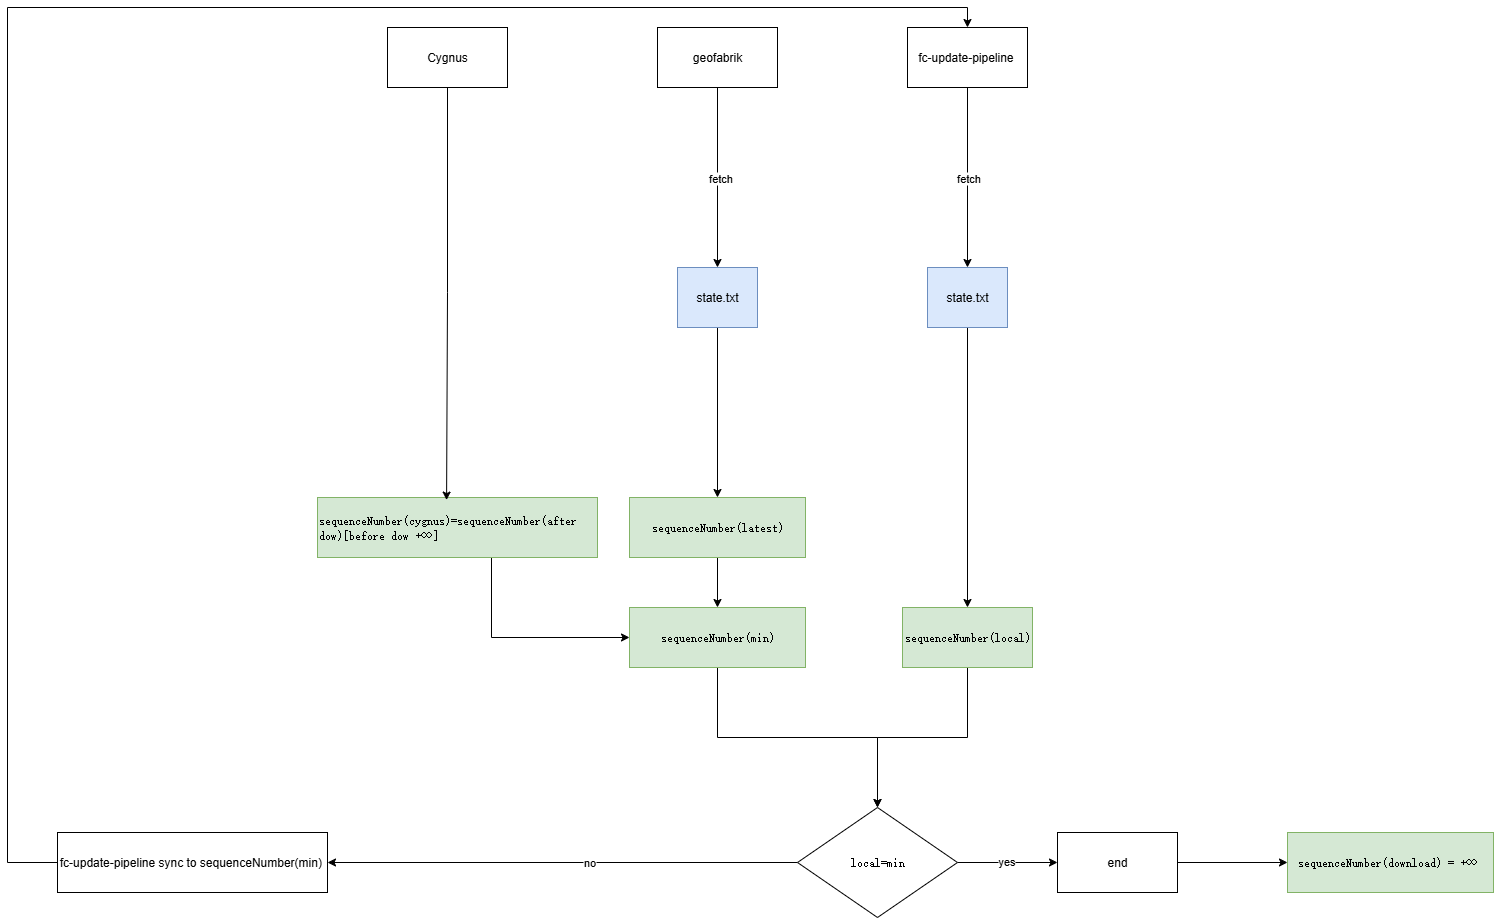

The diagram above was exported from draw.io. Its source (the exported page's mxGraphModel, read from the mxfile embedded in the PNG):
<mxGraphModel dx="2411" dy="2003" grid="1" gridSize="10" guides="1" tooltips="1" connect="1" arrows="1" fold="1" page="1" pageScale="1" pageWidth="827" pageHeight="1169" math="0" shadow="0">
  <root>
    <mxCell id="0" />
    <mxCell id="1" parent="0" />
    <mxCell id="w4sgOVd2U1DVzFf9tVbe-5" style="edgeStyle=orthogonalEdgeStyle;rounded=0;orthogonalLoop=1;jettySize=auto;html=1;" edge="1" parent="1" source="6DJGmamGnPeGVUFl9Hfz-13" target="6DJGmamGnPeGVUFl9Hfz-124">
      <mxGeometry relative="1" as="geometry" />
    </mxCell>
    <mxCell id="w4sgOVd2U1DVzFf9tVbe-6" value="fetch" style="edgeLabel;html=1;align=center;verticalAlign=middle;resizable=0;points=[];" vertex="1" connectable="0" parent="w4sgOVd2U1DVzFf9tVbe-5">
      <mxGeometry x="-0.0457" y="2" relative="1" as="geometry">
        <mxPoint y="5" as="offset" />
      </mxGeometry>
    </mxCell>
    <mxCell id="6DJGmamGnPeGVUFl9Hfz-13" value="geofabrik" style="rounded=0;whiteSpace=wrap;html=1;" parent="1" vertex="1">
      <mxGeometry x="520" y="20" width="120" height="60" as="geometry" />
    </mxCell>
    <mxCell id="6DJGmamGnPeGVUFl9Hfz-47" style="edgeStyle=orthogonalEdgeStyle;rounded=0;orthogonalLoop=1;jettySize=auto;html=1;entryX=0.5;entryY=0;entryDx=0;entryDy=0;" parent="1" source="6DJGmamGnPeGVUFl9Hfz-20" target="6DJGmamGnPeGVUFl9Hfz-48" edge="1">
      <mxGeometry relative="1" as="geometry">
        <mxPoint x="830" y="250" as="targetPoint" />
      </mxGeometry>
    </mxCell>
    <mxCell id="6DJGmamGnPeGVUFl9Hfz-49" value="fetch" style="edgeLabel;html=1;align=center;verticalAlign=middle;resizable=0;points=[];" parent="6DJGmamGnPeGVUFl9Hfz-47" vertex="1" connectable="0">
      <mxGeometry relative="1" as="geometry">
        <mxPoint as="offset" />
      </mxGeometry>
    </mxCell>
    <mxCell id="6DJGmamGnPeGVUFl9Hfz-20" value="fc-update-pipeline&amp;nbsp;" style="rounded=0;whiteSpace=wrap;html=1;" parent="1" vertex="1">
      <mxGeometry x="770" y="20" width="120" height="60" as="geometry" />
    </mxCell>
    <mxCell id="6DJGmamGnPeGVUFl9Hfz-52" style="edgeStyle=orthogonalEdgeStyle;rounded=0;orthogonalLoop=1;jettySize=auto;html=1;" parent="1" source="6DJGmamGnPeGVUFl9Hfz-48" target="6DJGmamGnPeGVUFl9Hfz-50" edge="1">
      <mxGeometry relative="1" as="geometry" />
    </mxCell>
    <mxCell id="6DJGmamGnPeGVUFl9Hfz-48" value="state.txt" style="rounded=0;whiteSpace=wrap;html=1;fillColor=#dae8fc;strokeColor=#6c8ebf;" parent="1" vertex="1">
      <mxGeometry x="790" y="260" width="80" height="60" as="geometry" />
    </mxCell>
    <mxCell id="6DJGmamGnPeGVUFl9Hfz-132" style="edgeStyle=orthogonalEdgeStyle;rounded=0;orthogonalLoop=1;jettySize=auto;html=1;entryX=0.5;entryY=0;entryDx=0;entryDy=0;" parent="1" source="6DJGmamGnPeGVUFl9Hfz-50" target="6DJGmamGnPeGVUFl9Hfz-130" edge="1">
      <mxGeometry relative="1" as="geometry" />
    </mxCell>
    <mxCell id="6DJGmamGnPeGVUFl9Hfz-50" value="&lt;pre style=&quot;text-align: start; overflow-wrap: break-word; text-wrap-mode: wrap;&quot;&gt;sequenceNumber(local)&lt;/pre&gt;" style="rounded=0;whiteSpace=wrap;html=1;fillColor=#d5e8d4;strokeColor=#82b366;" parent="1" vertex="1">
      <mxGeometry x="765" y="600" width="130" height="60" as="geometry" />
    </mxCell>
    <mxCell id="6DJGmamGnPeGVUFl9Hfz-77" style="edgeStyle=orthogonalEdgeStyle;rounded=0;orthogonalLoop=1;jettySize=auto;html=1;entryX=1;entryY=0.5;entryDx=0;entryDy=0;exitX=0;exitY=0.5;exitDx=0;exitDy=0;" parent="1" source="6DJGmamGnPeGVUFl9Hfz-130" target="6DJGmamGnPeGVUFl9Hfz-85" edge="1">
      <mxGeometry relative="1" as="geometry">
        <mxPoint x="350" y="855" as="targetPoint" />
        <mxPoint x="490" y="855" as="sourcePoint" />
      </mxGeometry>
    </mxCell>
    <mxCell id="6DJGmamGnPeGVUFl9Hfz-79" value="no" style="edgeLabel;html=1;align=center;verticalAlign=middle;resizable=0;points=[];" parent="6DJGmamGnPeGVUFl9Hfz-77" vertex="1" connectable="0">
      <mxGeometry x="-0.109" y="-2" relative="1" as="geometry">
        <mxPoint y="1" as="offset" />
      </mxGeometry>
    </mxCell>
    <mxCell id="w4sgOVd2U1DVzFf9tVbe-2" style="edgeStyle=orthogonalEdgeStyle;rounded=0;orthogonalLoop=1;jettySize=auto;html=1;entryX=0;entryY=0.5;entryDx=0;entryDy=0;" edge="1" parent="1" source="6DJGmamGnPeGVUFl9Hfz-74" target="w4sgOVd2U1DVzFf9tVbe-3">
      <mxGeometry relative="1" as="geometry">
        <mxPoint x="1130" y="855" as="targetPoint" />
      </mxGeometry>
    </mxCell>
    <mxCell id="6DJGmamGnPeGVUFl9Hfz-74" value="end" style="rounded=0;whiteSpace=wrap;html=1;" parent="1" vertex="1">
      <mxGeometry x="920" y="825" width="120" height="60" as="geometry" />
    </mxCell>
    <mxCell id="w4sgOVd2U1DVzFf9tVbe-9" style="edgeStyle=orthogonalEdgeStyle;rounded=0;orthogonalLoop=1;jettySize=auto;html=1;entryX=0.5;entryY=0;entryDx=0;entryDy=0;" edge="1" parent="1" source="6DJGmamGnPeGVUFl9Hfz-85" target="6DJGmamGnPeGVUFl9Hfz-20">
      <mxGeometry relative="1" as="geometry">
        <Array as="points">
          <mxPoint x="-130" y="855" />
          <mxPoint x="-130" />
          <mxPoint x="830" />
        </Array>
      </mxGeometry>
    </mxCell>
    <mxCell id="6DJGmamGnPeGVUFl9Hfz-85" value="fc-update-pipeline sync to&amp;nbsp;&lt;span style=&quot;text-align: start; background-color: transparent; color: light-dark(rgb(0, 0, 0), rgb(255, 255, 255));&quot;&gt;sequenceNumber(min)&lt;/span&gt;&lt;span style=&quot;background-color: transparent; color: light-dark(rgb(0, 0, 0), rgb(255, 255, 255)); text-align: start;&quot;&gt;&amp;nbsp;&lt;/span&gt;" style="rounded=0;whiteSpace=wrap;html=1;" parent="1" vertex="1">
      <mxGeometry x="-80" y="825" width="270" height="60" as="geometry" />
    </mxCell>
    <mxCell id="6DJGmamGnPeGVUFl9Hfz-129" style="edgeStyle=orthogonalEdgeStyle;rounded=0;orthogonalLoop=1;jettySize=auto;html=1;entryX=0;entryY=0.5;entryDx=0;entryDy=0;" parent="1" source="6DJGmamGnPeGVUFl9Hfz-105" target="6DJGmamGnPeGVUFl9Hfz-126" edge="1">
      <mxGeometry relative="1" as="geometry">
        <Array as="points">
          <mxPoint x="354" y="630" />
        </Array>
      </mxGeometry>
    </mxCell>
    <mxCell id="6DJGmamGnPeGVUFl9Hfz-105" value="&lt;pre style=&quot;text-align: start; overflow-wrap: break-word; text-wrap-mode: wrap;&quot;&gt;sequenceNumber(cygnus)=sequenceNumber(after dow)[before dow +∞]&lt;/pre&gt;" style="rounded=0;whiteSpace=wrap;html=1;fillColor=#d5e8d4;strokeColor=#82b366;" parent="1" vertex="1">
      <mxGeometry x="180" y="490" width="280" height="60" as="geometry" />
    </mxCell>
    <mxCell id="6DJGmamGnPeGVUFl9Hfz-128" style="edgeStyle=orthogonalEdgeStyle;rounded=0;orthogonalLoop=1;jettySize=auto;html=1;" parent="1" source="6DJGmamGnPeGVUFl9Hfz-122" target="6DJGmamGnPeGVUFl9Hfz-126" edge="1">
      <mxGeometry relative="1" as="geometry" />
    </mxCell>
    <mxCell id="6DJGmamGnPeGVUFl9Hfz-122" value="&lt;pre style=&quot;text-align: start; overflow-wrap: break-word; text-wrap-mode: wrap;&quot;&gt;sequenceNumber(latest)&lt;/pre&gt;" style="rounded=0;whiteSpace=wrap;html=1;fillColor=#d5e8d4;strokeColor=#82b366;" parent="1" vertex="1">
      <mxGeometry x="492" y="490" width="176" height="60" as="geometry" />
    </mxCell>
    <mxCell id="6DJGmamGnPeGVUFl9Hfz-125" style="edgeStyle=orthogonalEdgeStyle;rounded=0;orthogonalLoop=1;jettySize=auto;html=1;" parent="1" source="6DJGmamGnPeGVUFl9Hfz-124" target="6DJGmamGnPeGVUFl9Hfz-122" edge="1">
      <mxGeometry relative="1" as="geometry" />
    </mxCell>
    <mxCell id="6DJGmamGnPeGVUFl9Hfz-124" value="state.txt" style="rounded=0;whiteSpace=wrap;html=1;fillColor=#dae8fc;strokeColor=#6c8ebf;" parent="1" vertex="1">
      <mxGeometry x="540" y="260" width="80" height="60" as="geometry" />
    </mxCell>
    <mxCell id="6DJGmamGnPeGVUFl9Hfz-131" style="edgeStyle=orthogonalEdgeStyle;rounded=0;orthogonalLoop=1;jettySize=auto;html=1;" parent="1" source="6DJGmamGnPeGVUFl9Hfz-126" target="6DJGmamGnPeGVUFl9Hfz-130" edge="1">
      <mxGeometry relative="1" as="geometry" />
    </mxCell>
    <mxCell id="6DJGmamGnPeGVUFl9Hfz-126" value="&lt;pre style=&quot;text-align: start; overflow-wrap: break-word; text-wrap-mode: wrap;&quot;&gt;&lt;pre style=&quot;overflow-wrap: break-word; text-wrap-mode: wrap;&quot;&gt;sequenceNumber(min)&lt;/pre&gt;&lt;/pre&gt;" style="rounded=0;whiteSpace=wrap;html=1;fillColor=#d5e8d4;strokeColor=#82b366;" parent="1" vertex="1">
      <mxGeometry x="492" y="600" width="176" height="60" as="geometry" />
    </mxCell>
    <mxCell id="6DJGmamGnPeGVUFl9Hfz-134" style="edgeStyle=orthogonalEdgeStyle;rounded=0;orthogonalLoop=1;jettySize=auto;html=1;entryX=0;entryY=0.5;entryDx=0;entryDy=0;" parent="1" source="6DJGmamGnPeGVUFl9Hfz-130" target="6DJGmamGnPeGVUFl9Hfz-74" edge="1">
      <mxGeometry relative="1" as="geometry" />
    </mxCell>
    <mxCell id="6DJGmamGnPeGVUFl9Hfz-135" value="yes" style="edgeLabel;html=1;align=center;verticalAlign=middle;resizable=0;points=[];" parent="6DJGmamGnPeGVUFl9Hfz-134" vertex="1" connectable="0">
      <mxGeometry x="-0.027" y="2" relative="1" as="geometry">
        <mxPoint as="offset" />
      </mxGeometry>
    </mxCell>
    <mxCell id="6DJGmamGnPeGVUFl9Hfz-130" value="&lt;pre style=&quot;text-align: start; overflow-wrap: break-word; text-wrap-mode: wrap;&quot;&gt;local=min&lt;/pre&gt;" style="rhombus;whiteSpace=wrap;html=1;" parent="1" vertex="1">
      <mxGeometry x="660" y="800" width="160" height="110" as="geometry" />
    </mxCell>
    <mxCell id="w4sgOVd2U1DVzFf9tVbe-3" value="&lt;pre style=&quot;text-align: start; overflow-wrap: break-word; text-wrap-mode: wrap;&quot;&gt;sequenceNumber(download) = +∞ &lt;/pre&gt;" style="rounded=0;whiteSpace=wrap;html=1;fillColor=#d5e8d4;strokeColor=#82b366;" vertex="1" parent="1">
      <mxGeometry x="1150" y="825" width="206" height="60" as="geometry" />
    </mxCell>
    <mxCell id="w4sgOVd2U1DVzFf9tVbe-7" value="Cygnus" style="rounded=0;whiteSpace=wrap;html=1;" vertex="1" parent="1">
      <mxGeometry x="250" y="20" width="120" height="60" as="geometry" />
    </mxCell>
    <mxCell id="w4sgOVd2U1DVzFf9tVbe-8" style="edgeStyle=orthogonalEdgeStyle;rounded=0;orthogonalLoop=1;jettySize=auto;html=1;entryX=0.461;entryY=0.043;entryDx=0;entryDy=0;entryPerimeter=0;" edge="1" parent="1" source="w4sgOVd2U1DVzFf9tVbe-7" target="6DJGmamGnPeGVUFl9Hfz-105">
      <mxGeometry relative="1" as="geometry" />
    </mxCell>
  </root>
</mxGraphModel>